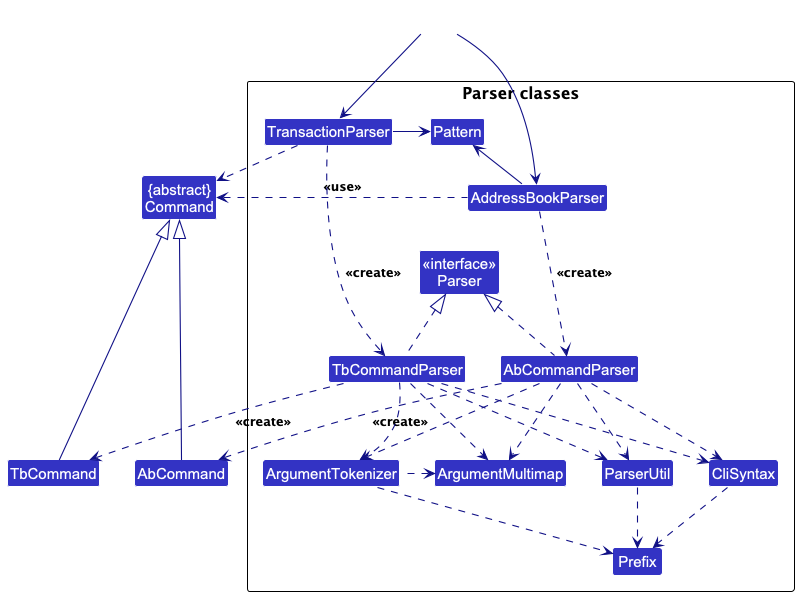

The diagram above was rendered by PlantUML. Its source (embedded in the PNG):
@startuml
!include style.puml
skinparam arrowThickness 1.1
skinparam arrowColor LOGIC_COLOR_T4
skinparam classBackgroundColor LOGIC_COLOR

Class "{abstract}\nCommand" as Command
Class AbCommand
Class TbCommand

package "Parser classes"{
Class "<<interface>>\nParser" as Parser
Class AddressBookParser
Class TransactionParser
Class AbCommandParser
Class TbCommandParser
Class CliSyntax
Class ParserUtil
Class ArgumentMultimap
Class ArgumentTokenizer
Class Prefix
Class Pattern
}

Class HiddenOutside #FFFFFF
HiddenOutside --> AddressBookParser
HiddenOutside --> TransactionParser

ArgumentTokenizer .left.> ArgumentMultimap
CliSyntax ..> Prefix
AbCommandParser ..> ParserUtil
ParserUtil .down.> Prefix
ArgumentTokenizer .down.> Prefix
AbCommand -up-|> Command

AddressBookParser -left-> Pattern
AddressBookParser .down.> AbCommandParser: <<create>>
AbCommandParser ..> AbCommand : <<create>>
AddressBookParser .left.> Command : <<use>>
AbCommandParser .up.|> Parser
AbCommandParser ..> ArgumentMultimap
AbCommandParser ..> ArgumentTokenizer
AbCommandParser ..> CliSyntax

TransactionParser -right-> Pattern
TransactionParser .down.> TbCommandParser: <<create>>
TbCommandParser ..> TbCommand : <<create>>
TransactionParser .right.> Command : <<use>>
TbCommandParser .up.|> Parser
TbCommandParser ..> ArgumentMultimap
TbCommandParser ..> ArgumentTokenizer
TbCommandParser ..> CliSyntax
TbCommandParser ..> ParserUtil
TbCommand -up-|> Command

'For formatting purposes:
Pattern -down[hidden]- Parser
@enduml